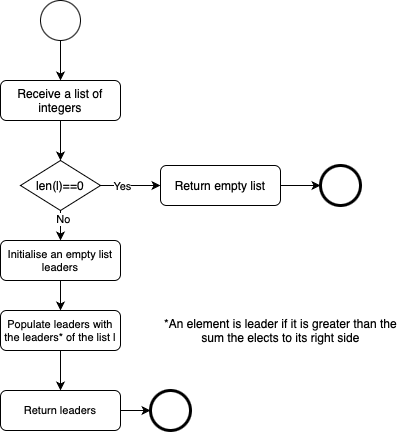

The diagram above was exported from draw.io. Its source (the exported page's mxGraphModel, read from the mxfile embedded in the PNG):
<mxGraphModel dx="1235" dy="738" grid="1" gridSize="10" guides="1" tooltips="1" connect="1" arrows="1" fold="1" page="1" pageScale="1" pageWidth="827" pageHeight="1169" background="#ffffff" math="0" shadow="0">
  <root>
    <mxCell id="0" />
    <mxCell id="1" parent="0" />
    <mxCell id="pkoyU2fwOPBfZemE1w7x-201" style="edgeStyle=orthogonalEdgeStyle;rounded=0;orthogonalLoop=1;jettySize=auto;html=1;exitX=0.5;exitY=1;exitDx=0;exitDy=0;entryX=0.5;entryY=0;entryDx=0;entryDy=0;" edge="1" parent="1" source="pkoyU2fwOPBfZemE1w7x-194" target="pkoyU2fwOPBfZemE1w7x-282">
      <mxGeometry relative="1" as="geometry">
        <mxPoint x="430" y="260" as="targetPoint" />
      </mxGeometry>
    </mxCell>
    <mxCell id="pkoyU2fwOPBfZemE1w7x-194" value="" style="ellipse;whiteSpace=wrap;html=1;aspect=fixed;" vertex="1" parent="1">
      <mxGeometry x="360" y="200" width="40" height="40" as="geometry" />
    </mxCell>
    <mxCell id="pkoyU2fwOPBfZemE1w7x-324" style="edgeStyle=orthogonalEdgeStyle;rounded=0;orthogonalLoop=1;jettySize=auto;html=1;exitX=0.5;exitY=1;exitDx=0;exitDy=0;entryX=0.5;entryY=0;entryDx=0;entryDy=0;" edge="1" parent="1" source="pkoyU2fwOPBfZemE1w7x-282" target="pkoyU2fwOPBfZemE1w7x-319">
      <mxGeometry relative="1" as="geometry" />
    </mxCell>
    <mxCell id="pkoyU2fwOPBfZemE1w7x-282" value="Receive a list of integers" style="rounded=1;whiteSpace=wrap;html=1;" vertex="1" parent="1">
      <mxGeometry x="320" y="280" width="120" height="40" as="geometry" />
    </mxCell>
    <mxCell id="pkoyU2fwOPBfZemE1w7x-313" value="" style="ellipse;whiteSpace=wrap;html=1;aspect=fixed;strokeWidth=3;" vertex="1" parent="1">
      <mxGeometry x="640" y="365" width="40" height="40" as="geometry" />
    </mxCell>
    <mxCell id="pkoyU2fwOPBfZemE1w7x-314" style="edgeStyle=orthogonalEdgeStyle;rounded=0;orthogonalLoop=1;jettySize=auto;html=1;exitX=1;exitY=0.5;exitDx=0;exitDy=0;entryX=0;entryY=0.5;entryDx=0;entryDy=0;" edge="1" parent="1" source="pkoyU2fwOPBfZemE1w7x-315" target="pkoyU2fwOPBfZemE1w7x-313">
      <mxGeometry relative="1" as="geometry" />
    </mxCell>
    <mxCell id="pkoyU2fwOPBfZemE1w7x-315" value="Return empty list" style="rounded=1;whiteSpace=wrap;html=1;" vertex="1" parent="1">
      <mxGeometry x="480" y="365" width="120" height="40" as="geometry" />
    </mxCell>
    <mxCell id="pkoyU2fwOPBfZemE1w7x-320" style="edgeStyle=orthogonalEdgeStyle;rounded=0;orthogonalLoop=1;jettySize=auto;html=1;exitX=1;exitY=0.5;exitDx=0;exitDy=0;" edge="1" parent="1" source="pkoyU2fwOPBfZemE1w7x-319" target="pkoyU2fwOPBfZemE1w7x-315">
      <mxGeometry relative="1" as="geometry" />
    </mxCell>
    <mxCell id="pkoyU2fwOPBfZemE1w7x-321" value="Yes" style="edgeLabel;html=1;align=center;verticalAlign=middle;resizable=0;points=[];" vertex="1" connectable="0" parent="pkoyU2fwOPBfZemE1w7x-320">
      <mxGeometry x="-0.2919" relative="1" as="geometry">
        <mxPoint as="offset" />
      </mxGeometry>
    </mxCell>
    <mxCell id="pkoyU2fwOPBfZemE1w7x-323" style="edgeStyle=orthogonalEdgeStyle;rounded=0;orthogonalLoop=1;jettySize=auto;html=1;exitX=0.5;exitY=1;exitDx=0;exitDy=0;entryX=0.5;entryY=0;entryDx=0;entryDy=0;" edge="1" parent="1" source="pkoyU2fwOPBfZemE1w7x-319" target="pkoyU2fwOPBfZemE1w7x-322">
      <mxGeometry relative="1" as="geometry" />
    </mxCell>
    <mxCell id="pkoyU2fwOPBfZemE1w7x-325" value="No" style="edgeLabel;html=1;align=center;verticalAlign=middle;resizable=0;points=[];" vertex="1" connectable="0" parent="pkoyU2fwOPBfZemE1w7x-323">
      <mxGeometry x="-0.4708" y="2" relative="1" as="geometry">
        <mxPoint as="offset" />
      </mxGeometry>
    </mxCell>
    <mxCell id="pkoyU2fwOPBfZemE1w7x-319" value="len(l)==0" style="rhombus;whiteSpace=wrap;html=1;" vertex="1" parent="1">
      <mxGeometry x="340" y="360" width="80" height="50" as="geometry" />
    </mxCell>
    <mxCell id="pkoyU2fwOPBfZemE1w7x-332" style="edgeStyle=orthogonalEdgeStyle;rounded=0;orthogonalLoop=1;jettySize=auto;html=1;exitX=0.5;exitY=1;exitDx=0;exitDy=0;entryX=0.5;entryY=0;entryDx=0;entryDy=0;" edge="1" parent="1" source="pkoyU2fwOPBfZemE1w7x-322" target="pkoyU2fwOPBfZemE1w7x-355">
      <mxGeometry relative="1" as="geometry">
        <mxPoint x="410" y="500" as="targetPoint" />
      </mxGeometry>
    </mxCell>
    <mxCell id="pkoyU2fwOPBfZemE1w7x-322" value="Initialise an empty list leaders" style="rounded=1;whiteSpace=wrap;html=1;fontSize=11;" vertex="1" parent="1">
      <mxGeometry x="320" y="440" width="120" height="40" as="geometry" />
    </mxCell>
    <mxCell id="pkoyU2fwOPBfZemE1w7x-328" value="" style="ellipse;whiteSpace=wrap;html=1;aspect=fixed;strokeWidth=3;" vertex="1" parent="1">
      <mxGeometry x="470" y="590" width="40" height="40" as="geometry" />
    </mxCell>
    <mxCell id="pkoyU2fwOPBfZemE1w7x-329" style="edgeStyle=orthogonalEdgeStyle;rounded=0;orthogonalLoop=1;jettySize=auto;html=1;exitX=1;exitY=0.5;exitDx=0;exitDy=0;entryX=0;entryY=0.5;entryDx=0;entryDy=0;" edge="1" parent="1" target="pkoyU2fwOPBfZemE1w7x-328" source="pkoyU2fwOPBfZemE1w7x-356">
      <mxGeometry relative="1" as="geometry">
        <mxPoint x="590" y="545" as="sourcePoint" />
      </mxGeometry>
    </mxCell>
    <mxCell id="pkoyU2fwOPBfZemE1w7x-357" style="edgeStyle=orthogonalEdgeStyle;rounded=0;orthogonalLoop=1;jettySize=auto;html=1;exitX=0.5;exitY=1;exitDx=0;exitDy=0;entryX=0.5;entryY=0;entryDx=0;entryDy=0;" edge="1" parent="1" source="pkoyU2fwOPBfZemE1w7x-355" target="pkoyU2fwOPBfZemE1w7x-356">
      <mxGeometry relative="1" as="geometry" />
    </mxCell>
    <mxCell id="pkoyU2fwOPBfZemE1w7x-355" value="Populate leaders with the leaders* of the list l" style="rounded=1;whiteSpace=wrap;html=1;fontSize=11;" vertex="1" parent="1">
      <mxGeometry x="320" y="510" width="120" height="40" as="geometry" />
    </mxCell>
    <mxCell id="pkoyU2fwOPBfZemE1w7x-356" value="Return leaders" style="rounded=1;whiteSpace=wrap;html=1;fontSize=11;" vertex="1" parent="1">
      <mxGeometry x="320" y="590" width="120" height="40" as="geometry" />
    </mxCell>
    <mxCell id="pkoyU2fwOPBfZemE1w7x-358" value="*An element is leader if it is greater than the&lt;div&gt;sum the elects to its right side&lt;/div&gt;" style="text;html=1;align=center;verticalAlign=middle;resizable=0;points=[];autosize=1;strokeColor=none;fillColor=none;" vertex="1" parent="1">
      <mxGeometry x="470" y="510" width="260" height="40" as="geometry" />
    </mxCell>
  </root>
</mxGraphModel>